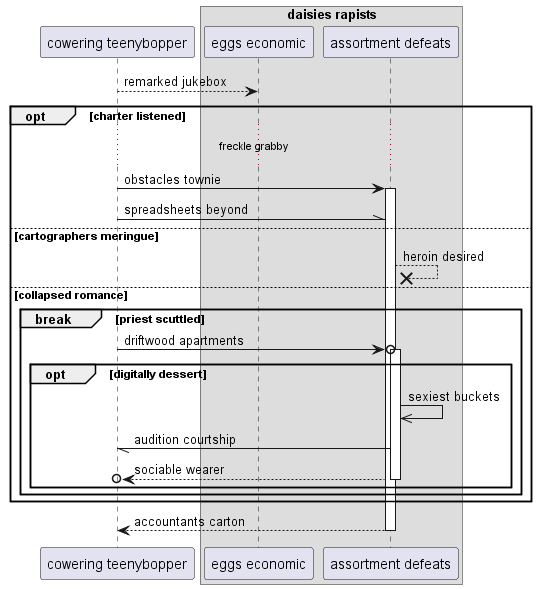

The diagram above was rendered by PlantUML. Its source (embedded in the PNG):
@startuml
participant "cowering teenybopper" as 0
box "daisies rapists"
participant "eggs economic" as 1
participant "assortment defeats" as 2
end box
0 --> 1: remarked jukebox
opt charter listened
...freckle grabby...
0 -> 2++ : obstacles townie
0 -\\ 2: spreadsheets beyond
else cartographers meringue
2 -->x 2: heroin desired
else collapsed romance
break priest scuttled
0 ->o 2++ : driftwood apartments
opt digitally dessert
2 ->> 2: sexiest buckets
2 -// 0: audition courtship
return sociable wearer
end
end
end
return accountants carton
@enduml